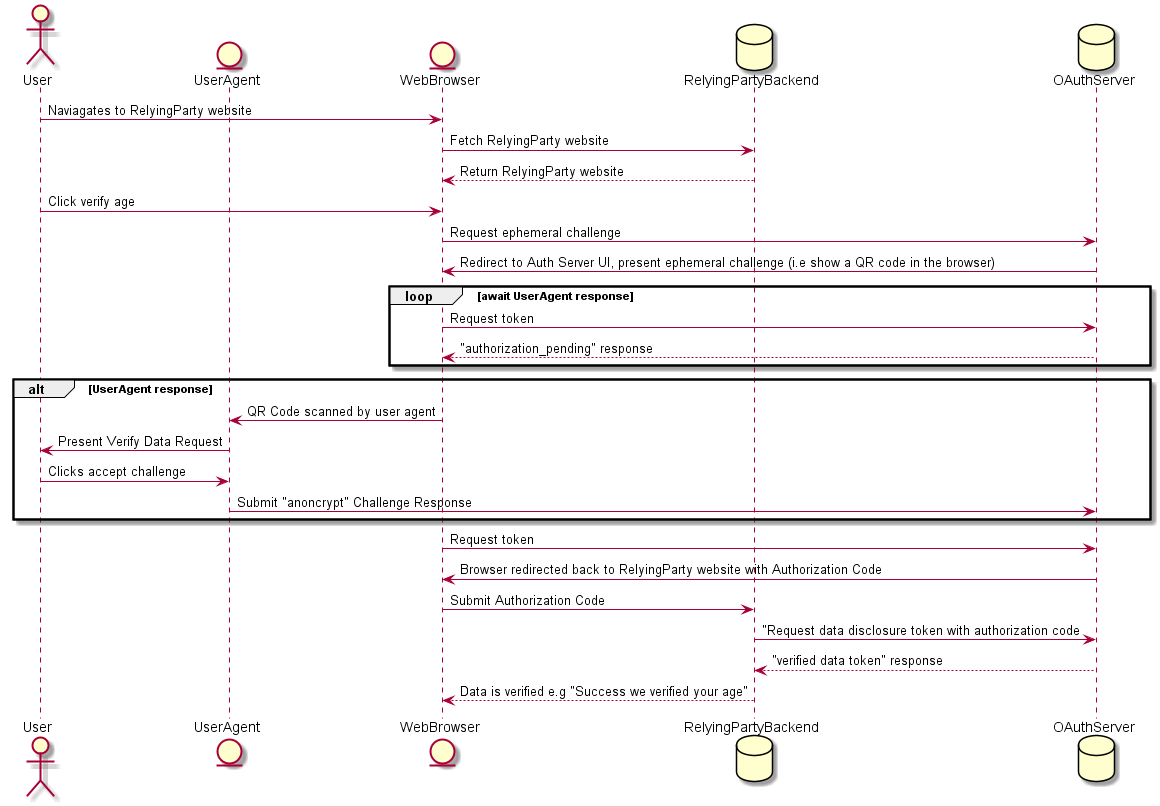

The diagram above was rendered by PlantUML. Its source (embedded in the PNG):
@startuml "challenge-flow"
actor User
entity UserAgent
entity WebBrowser
database RelyingPartyBackend
database OAuthServer

User -> WebBrowser: Naviagates to RelyingParty website
WebBrowser -> RelyingPartyBackend: Fetch RelyingParty website
RelyingPartyBackend --> WebBrowser: Return RelyingParty website
User -> WebBrowser: Click verify age

WebBrowser -> OAuthServer: Request ephemeral challenge
OAuthServer -> WebBrowser: Redirect to Auth Server UI, present ephemeral challenge (i.e show a QR code in the browser)

loop await UserAgent response
    WebBrowser -> OAuthServer: Request token
    OAuthServer --> WebBrowser: "authorization_pending" response
end

alt UserAgent response
    WebBrowser -> UserAgent: QR Code scanned by user agent 
    UserAgent -> User  : Present Verify Data Request
    User -> UserAgent : Clicks accept challenge
    UserAgent -> OAuthServer : Submit "anoncrypt" Challenge Response
end

WebBrowser -> OAuthServer: Request token
OAuthServer -> WebBrowser: Browser redirected back to RelyingParty website with Authorization Code
WebBrowser -> RelyingPartyBackend: Submit Authorization Code

RelyingPartyBackend -> OAuthServer: "Request data disclosure token with authorization code
OAuthServer --> RelyingPartyBackend: "verified data token" response

RelyingPartyBackend --> WebBrowser: Data is verified e.g "Success we verified your age"
@enduml